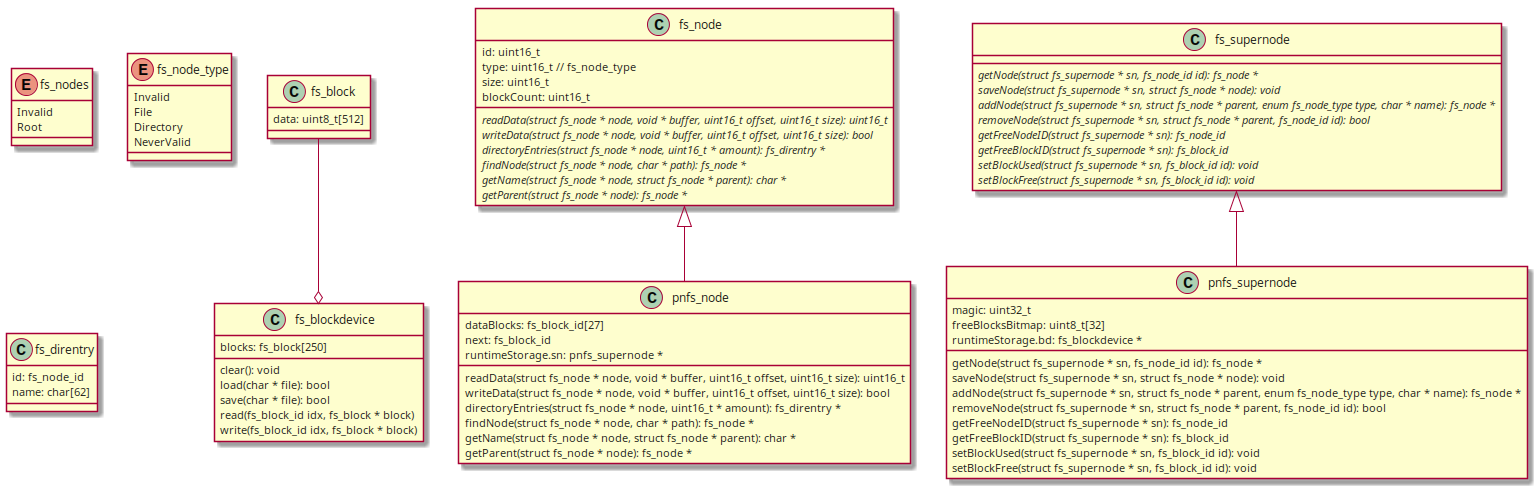

The diagram above was rendered by PlantUML. Its source (embedded in the PNG):
@startuml

class fs_block {
  data: uint8_t[512]
}

class fs_blockdevice {
  blocks: fs_block[250]

  clear(): void
  load(char * file): bool
  save(char * file): bool

  read(fs_block_id idx, fs_block * block)
  write(fs_block_id idx, fs_block * block)
}
fs_block --o fs_blockdevice

class fs_node {
  id: uint16_t
  type: uint16_t // fs_node_type
  size: uint16_t
  blockCount: uint16_t

  {abstract} readData(struct fs_node * node, void * buffer, uint16_t offset, uint16_t size): uint16_t
  {abstract} writeData(struct fs_node * node, void * buffer, uint16_t offset, uint16_t size): bool

  {abstract} directoryEntries(struct fs_node * node, uint16_t * amount): fs_direntry *
  {abstract} findNode(struct fs_node * node, char * path): fs_node *

  {abstract} getName(struct fs_node * node, struct fs_node * parent): char *
  {abstract} getParent(struct fs_node * node): fs_node *
}

class fs_supernode {
  {abstract} getNode(struct fs_supernode * sn, fs_node_id id): fs_node *
  {abstract} saveNode(struct fs_supernode * sn, struct fs_node * node): void

  {abstract} addNode(struct fs_supernode * sn, struct fs_node * parent, enum fs_node_type type, char * name): fs_node *
  {abstract} removeNode(struct fs_supernode * sn, struct fs_node * parent, fs_node_id id): bool

  {abstract} getFreeNodeID(struct fs_supernode * sn): fs_node_id
  {abstract} getFreeBlockID(struct fs_supernode * sn): fs_block_id

  {abstract} setBlockUsed(struct fs_supernode * sn, fs_block_id id): void
  {abstract} setBlockFree(struct fs_supernode * sn, fs_block_id id): void
}

enum fs_nodes {
  Invalid
  Root
}

enum fs_node_type {
  Invalid
  File
  Directory
  NeverValid
}

class fs_direntry {
  id: fs_node_id 
  name: char[62]
}

class pnfs_node extends fs_node {
  dataBlocks: fs_block_id[27]
  next: fs_block_id

  runtimeStorage.sn: pnfs_supernode *

  readData(struct fs_node * node, void * buffer, uint16_t offset, uint16_t size): uint16_t
  writeData(struct fs_node * node, void * buffer, uint16_t offset, uint16_t size): bool

  directoryEntries(struct fs_node * node, uint16_t * amount): fs_direntry *
  findNode(struct fs_node * node, char * path): fs_node *

  getName(struct fs_node * node, struct fs_node * parent): char *
  getParent(struct fs_node * node): fs_node *
}

class pnfs_supernode extends fs_supernode {
  magic: uint32_t
  freeBlocksBitmap: uint8_t[32]

  runtimeStorage.bd: fs_blockdevice *

  getNode(struct fs_supernode * sn, fs_node_id id): fs_node *
  saveNode(struct fs_supernode * sn, struct fs_node * node): void

  addNode(struct fs_supernode * sn, struct fs_node * parent, enum fs_node_type type, char * name): fs_node *
  removeNode(struct fs_supernode * sn, struct fs_node * parent, fs_node_id id): bool

  getFreeNodeID(struct fs_supernode * sn): fs_node_id
  getFreeBlockID(struct fs_supernode * sn): fs_block_id

  setBlockUsed(struct fs_supernode * sn, fs_block_id id): void
  setBlockFree(struct fs_supernode * sn, fs_block_id id): void
}

@enduml